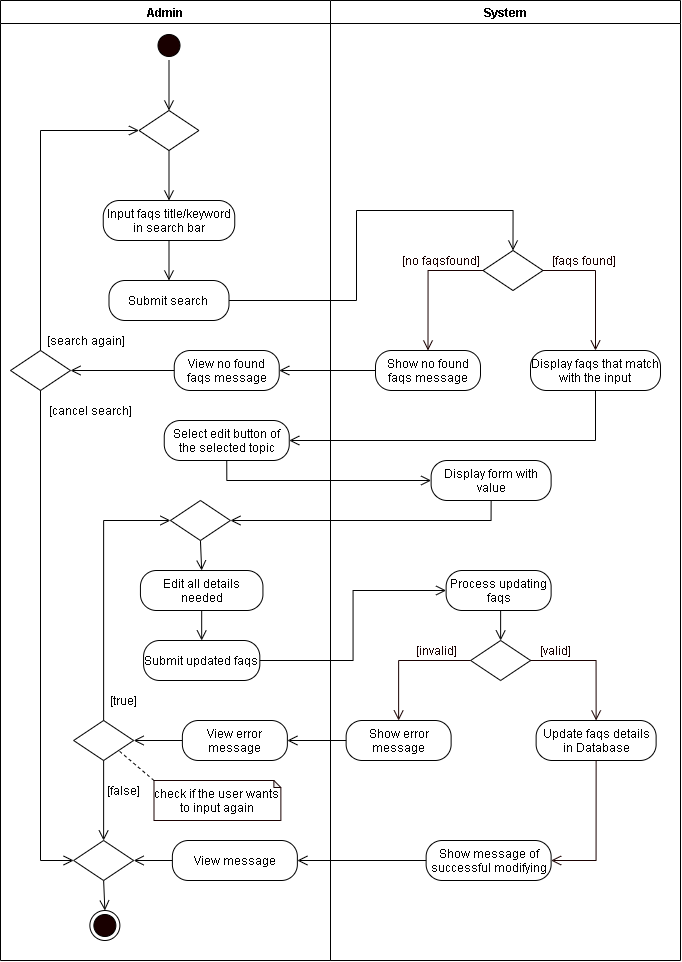

The diagram above was exported from draw.io. Its source (the exported page's mxGraphModel, read from the mxfile embedded in the PNG):
<mxGraphModel dx="1323" dy="894" grid="1" gridSize="10" guides="1" tooltips="1" connect="1" arrows="1" fold="1" page="1" pageScale="1" pageWidth="850" pageHeight="1100" math="0" shadow="0">
  <root>
    <mxCell id="DmkMfmtUapnl7KRibEu2-0" />
    <mxCell id="DmkMfmtUapnl7KRibEu2-1" parent="DmkMfmtUapnl7KRibEu2-0" />
    <mxCell id="MJ8ABLTpCIDtmUaOSk6i-0" value="Admin" style="swimlane;startSize=23;" parent="DmkMfmtUapnl7KRibEu2-1" vertex="1">
      <mxGeometry x="20" y="10" width="330" height="960" as="geometry" />
    </mxCell>
    <mxCell id="MJ8ABLTpCIDtmUaOSk6i-1" style="edgeStyle=orthogonalEdgeStyle;rounded=0;orthogonalLoop=1;jettySize=auto;html=1;exitX=0.5;exitY=1;exitDx=0;exitDy=0;entryX=0.5;entryY=0;entryDx=0;entryDy=0;endArrow=open;endFill=0;endSize=8;" parent="MJ8ABLTpCIDtmUaOSk6i-0" source="MJ8ABLTpCIDtmUaOSk6i-2" edge="1">
      <mxGeometry relative="1" as="geometry">
        <mxPoint x="168.49" y="110" as="targetPoint" />
      </mxGeometry>
    </mxCell>
    <mxCell id="MJ8ABLTpCIDtmUaOSk6i-2" value="" style="ellipse;html=1;shape=startState;fillColor=#190000;" parent="MJ8ABLTpCIDtmUaOSk6i-0" vertex="1">
      <mxGeometry x="153.49" y="30" width="30" height="30" as="geometry" />
    </mxCell>
    <mxCell id="-0TJawKi7HgTm_Z2RFDl-15" value="Input faqs title/keyword in search bar" style="rounded=1;whiteSpace=wrap;html=1;arcSize=40;" vertex="1" parent="MJ8ABLTpCIDtmUaOSk6i-0">
      <mxGeometry x="102.73000000000002" y="200" width="131.51" height="40" as="geometry" />
    </mxCell>
    <mxCell id="-0TJawKi7HgTm_Z2RFDl-2" value="[search again]" style="text;html=1;align=center;verticalAlign=middle;resizable=0;points=[];autosize=1;strokeColor=none;rotation=0;" vertex="1" parent="MJ8ABLTpCIDtmUaOSk6i-0">
      <mxGeometry x="39.93000000000001" y="330" width="90" height="20" as="geometry" />
    </mxCell>
    <mxCell id="-0TJawKi7HgTm_Z2RFDl-3" value="[cancel search]" style="text;html=1;align=center;verticalAlign=middle;resizable=0;points=[];autosize=1;strokeColor=none;rotation=0;" vertex="1" parent="MJ8ABLTpCIDtmUaOSk6i-0">
      <mxGeometry x="39.93000000000001" y="400" width="100" height="20" as="geometry" />
    </mxCell>
    <mxCell id="-0TJawKi7HgTm_Z2RFDl-5" value="" style="rhombus;whiteSpace=wrap;html=1;" vertex="1" parent="MJ8ABLTpCIDtmUaOSk6i-0">
      <mxGeometry x="10" y="350" width="60" height="40" as="geometry" />
    </mxCell>
    <mxCell id="MJ8ABLTpCIDtmUaOSk6i-5" value="Edit all details needed" style="rounded=1;whiteSpace=wrap;html=1;arcSize=40;" parent="MJ8ABLTpCIDtmUaOSk6i-0" vertex="1">
      <mxGeometry x="139.93" y="570" width="122.5" height="40" as="geometry" />
    </mxCell>
    <mxCell id="MJ8ABLTpCIDtmUaOSk6i-6" value="Submit updated faqs" style="rounded=1;whiteSpace=wrap;html=1;arcSize=40;" parent="MJ8ABLTpCIDtmUaOSk6i-0" vertex="1">
      <mxGeometry x="143.05" y="640" width="116.25" height="40" as="geometry" />
    </mxCell>
    <mxCell id="MJ8ABLTpCIDtmUaOSk6i-4" style="edgeStyle=orthogonalEdgeStyle;rounded=0;orthogonalLoop=1;jettySize=auto;html=1;exitX=0.5;exitY=1;exitDx=0;exitDy=0;entryX=0.5;entryY=0;entryDx=0;entryDy=0;endArrow=open;endFill=0;endSize=8;" parent="MJ8ABLTpCIDtmUaOSk6i-0" source="MJ8ABLTpCIDtmUaOSk6i-5" target="MJ8ABLTpCIDtmUaOSk6i-6" edge="1">
      <mxGeometry relative="1" as="geometry" />
    </mxCell>
    <mxCell id="MJ8ABLTpCIDtmUaOSk6i-7" style="edgeStyle=orthogonalEdgeStyle;rounded=0;orthogonalLoop=1;jettySize=auto;html=1;exitX=0.5;exitY=1;exitDx=0;exitDy=0;entryX=0.5;entryY=0;entryDx=0;entryDy=0;endArrow=open;endFill=0;endSize=8;" parent="MJ8ABLTpCIDtmUaOSk6i-0" source="MJ8ABLTpCIDtmUaOSk6i-8" target="MJ8ABLTpCIDtmUaOSk6i-5" edge="1">
      <mxGeometry relative="1" as="geometry" />
    </mxCell>
    <mxCell id="MJ8ABLTpCIDtmUaOSk6i-8" value="" style="rhombus;whiteSpace=wrap;html=1;" parent="MJ8ABLTpCIDtmUaOSk6i-0" vertex="1">
      <mxGeometry x="169.93" y="500" width="60" height="40" as="geometry" />
    </mxCell>
    <mxCell id="MJ8ABLTpCIDtmUaOSk6i-12" value="[true]" style="text;html=1;align=center;verticalAlign=middle;resizable=0;points=[];autosize=1;strokeColor=none;" parent="MJ8ABLTpCIDtmUaOSk6i-0" vertex="1">
      <mxGeometry x="103.05000000000001" y="690" width="40" height="20" as="geometry" />
    </mxCell>
    <mxCell id="MJ8ABLTpCIDtmUaOSk6i-14" value="check if the user wants to input again" style="shape=note;whiteSpace=wrap;html=1;backgroundOutline=1;darkOpacity=0.05;strokeColor=#190000;size=7;" parent="MJ8ABLTpCIDtmUaOSk6i-0" vertex="1">
      <mxGeometry x="153.49" y="780" width="126.88" height="40" as="geometry" />
    </mxCell>
    <mxCell id="MJ8ABLTpCIDtmUaOSk6i-15" value="[false]" style="text;html=1;align=center;verticalAlign=middle;resizable=0;points=[];autosize=1;strokeColor=none;" parent="MJ8ABLTpCIDtmUaOSk6i-0" vertex="1">
      <mxGeometry x="98.05000000000001" y="780" width="50" height="20" as="geometry" />
    </mxCell>
    <mxCell id="MJ8ABLTpCIDtmUaOSk6i-17" value="System" style="swimlane;" parent="DmkMfmtUapnl7KRibEu2-1" vertex="1">
      <mxGeometry x="350" y="10" width="350" height="960" as="geometry" />
    </mxCell>
    <mxCell id="MJ8ABLTpCIDtmUaOSk6i-11" value="" style="rhombus;whiteSpace=wrap;html=1;" parent="MJ8ABLTpCIDtmUaOSk6i-17" vertex="1">
      <mxGeometry x="-256.88" y="720" width="60" height="40" as="geometry" />
    </mxCell>
    <mxCell id="MJ8ABLTpCIDtmUaOSk6i-16" value="" style="ellipse;html=1;shape=endState;fillColor=#190000;" parent="MJ8ABLTpCIDtmUaOSk6i-17" vertex="1">
      <mxGeometry x="-240.62" y="910" width="30" height="30" as="geometry" />
    </mxCell>
    <mxCell id="2N8ZGD5t9d3SfkFTsMBB-2" style="edgeStyle=orthogonalEdgeStyle;rounded=0;orthogonalLoop=1;jettySize=auto;html=1;exitX=0;exitY=0.5;exitDx=0;exitDy=0;endArrow=open;endFill=0;endSize=8;" parent="MJ8ABLTpCIDtmUaOSk6i-17" source="2N8ZGD5t9d3SfkFTsMBB-0" target="MJ8ABLTpCIDtmUaOSk6i-11" edge="1">
      <mxGeometry relative="1" as="geometry" />
    </mxCell>
    <mxCell id="2N8ZGD5t9d3SfkFTsMBB-0" value="View error message" style="rounded=1;whiteSpace=wrap;html=1;arcSize=40;" parent="MJ8ABLTpCIDtmUaOSk6i-17" vertex="1">
      <mxGeometry x="-148.12" y="720" width="105" height="40" as="geometry" />
    </mxCell>
    <mxCell id="2N8ZGD5t9d3SfkFTsMBB-3" value="View message" style="rounded=1;whiteSpace=wrap;html=1;arcSize=40;" parent="MJ8ABLTpCIDtmUaOSk6i-17" vertex="1">
      <mxGeometry x="-158.12" y="840" width="125" height="40" as="geometry" />
    </mxCell>
    <mxCell id="2N8ZGD5t9d3SfkFTsMBB-7" style="edgeStyle=orthogonalEdgeStyle;rounded=0;orthogonalLoop=1;jettySize=auto;html=1;exitX=0.5;exitY=1;exitDx=0;exitDy=0;entryX=0.5;entryY=0;entryDx=0;entryDy=0;endArrow=open;endFill=0;endSize=8;" parent="MJ8ABLTpCIDtmUaOSk6i-17" source="2N8ZGD5t9d3SfkFTsMBB-5" target="MJ8ABLTpCIDtmUaOSk6i-16" edge="1">
      <mxGeometry relative="1" as="geometry" />
    </mxCell>
    <mxCell id="2N8ZGD5t9d3SfkFTsMBB-5" value="" style="rhombus;whiteSpace=wrap;html=1;" parent="MJ8ABLTpCIDtmUaOSk6i-17" vertex="1">
      <mxGeometry x="-256.88" y="840" width="60" height="40" as="geometry" />
    </mxCell>
    <mxCell id="MJ8ABLTpCIDtmUaOSk6i-10" style="edgeStyle=orthogonalEdgeStyle;rounded=0;orthogonalLoop=1;jettySize=auto;html=1;exitX=0.5;exitY=1;exitDx=0;exitDy=0;endArrow=open;endFill=0;endSize=8;startArrow=none;entryX=0.5;entryY=0;entryDx=0;entryDy=0;" parent="MJ8ABLTpCIDtmUaOSk6i-17" source="MJ8ABLTpCIDtmUaOSk6i-11" target="2N8ZGD5t9d3SfkFTsMBB-5" edge="1">
      <mxGeometry relative="1" as="geometry">
        <mxPoint x="-226.37" y="840" as="targetPoint" />
        <Array as="points" />
      </mxGeometry>
    </mxCell>
    <mxCell id="2N8ZGD5t9d3SfkFTsMBB-6" style="edgeStyle=orthogonalEdgeStyle;rounded=0;orthogonalLoop=1;jettySize=auto;html=1;exitX=0;exitY=0.5;exitDx=0;exitDy=0;entryX=1;entryY=0.5;entryDx=0;entryDy=0;endArrow=open;endFill=0;endSize=8;" parent="MJ8ABLTpCIDtmUaOSk6i-17" source="2N8ZGD5t9d3SfkFTsMBB-3" target="2N8ZGD5t9d3SfkFTsMBB-5" edge="1">
      <mxGeometry relative="1" as="geometry" />
    </mxCell>
    <mxCell id="MJ8ABLTpCIDtmUaOSk6i-18" value="Process updating faqs" style="rounded=1;whiteSpace=wrap;html=1;arcSize=40;" parent="MJ8ABLTpCIDtmUaOSk6i-17" vertex="1">
      <mxGeometry x="115.63000000000011" y="570" width="105" height="40" as="geometry" />
    </mxCell>
    <mxCell id="MJ8ABLTpCIDtmUaOSk6i-19" value="" style="rhombus;whiteSpace=wrap;html=1;" parent="MJ8ABLTpCIDtmUaOSk6i-17" vertex="1">
      <mxGeometry x="140.1300000000001" y="640" width="60" height="40" as="geometry" />
    </mxCell>
    <mxCell id="MJ8ABLTpCIDtmUaOSk6i-20" style="edgeStyle=orthogonalEdgeStyle;rounded=0;orthogonalLoop=1;jettySize=auto;html=1;exitX=0.5;exitY=1;exitDx=0;exitDy=0;entryX=0.5;entryY=0;entryDx=0;entryDy=0;endArrow=open;endFill=0;endSize=8;" parent="MJ8ABLTpCIDtmUaOSk6i-17" source="MJ8ABLTpCIDtmUaOSk6i-18" target="MJ8ABLTpCIDtmUaOSk6i-19" edge="1">
      <mxGeometry relative="1" as="geometry" />
    </mxCell>
    <mxCell id="MJ8ABLTpCIDtmUaOSk6i-21" value="&lt;font color=&quot;#190000&quot;&gt;[valid]&lt;/font&gt;" style="text;html=1;align=center;verticalAlign=middle;resizable=0;points=[];autosize=1;strokeColor=none;fontColor=#FFFFFF;" parent="MJ8ABLTpCIDtmUaOSk6i-17" vertex="1">
      <mxGeometry x="200.1300000000001" y="640" width="50" height="20" as="geometry" />
    </mxCell>
    <mxCell id="MJ8ABLTpCIDtmUaOSk6i-22" value="&lt;font color=&quot;#190000&quot;&gt;[invalid]&lt;/font&gt;" style="text;html=1;align=center;verticalAlign=middle;resizable=0;points=[];autosize=1;strokeColor=none;fontColor=#FFFFFF;" parent="MJ8ABLTpCIDtmUaOSk6i-17" vertex="1">
      <mxGeometry x="75.63000000000011" y="640" width="60" height="20" as="geometry" />
    </mxCell>
    <mxCell id="MJ8ABLTpCIDtmUaOSk6i-23" value="Show error message" style="rounded=1;whiteSpace=wrap;html=1;arcSize=40;" parent="MJ8ABLTpCIDtmUaOSk6i-17" vertex="1">
      <mxGeometry x="15.630000000000113" y="720" width="105" height="40" as="geometry" />
    </mxCell>
    <mxCell id="MJ8ABLTpCIDtmUaOSk6i-25" value="Update faqs details in Database" style="rounded=1;whiteSpace=wrap;html=1;arcSize=40;" parent="MJ8ABLTpCIDtmUaOSk6i-17" vertex="1">
      <mxGeometry x="205.6300000000001" y="720" width="120" height="40" as="geometry" />
    </mxCell>
    <mxCell id="MJ8ABLTpCIDtmUaOSk6i-26" style="edgeStyle=orthogonalEdgeStyle;rounded=0;orthogonalLoop=1;jettySize=auto;html=1;exitX=0;exitY=0.5;exitDx=0;exitDy=0;fontColor=#FFFFFF;endArrow=open;endFill=0;endSize=8;strokeColor=#190000;entryX=0.5;entryY=0;entryDx=0;entryDy=0;" parent="MJ8ABLTpCIDtmUaOSk6i-17" source="MJ8ABLTpCIDtmUaOSk6i-19" target="MJ8ABLTpCIDtmUaOSk6i-23" edge="1">
      <mxGeometry relative="1" as="geometry">
        <mxPoint x="65.63000000000011" y="700" as="targetPoint" />
      </mxGeometry>
    </mxCell>
    <mxCell id="MJ8ABLTpCIDtmUaOSk6i-27" style="edgeStyle=orthogonalEdgeStyle;rounded=0;orthogonalLoop=1;jettySize=auto;html=1;exitX=1;exitY=0.5;exitDx=0;exitDy=0;fontColor=#FFFFFF;endArrow=open;endFill=0;endSize=8;strokeColor=#190000;entryX=0.5;entryY=0;entryDx=0;entryDy=0;" parent="MJ8ABLTpCIDtmUaOSk6i-17" source="MJ8ABLTpCIDtmUaOSk6i-19" target="MJ8ABLTpCIDtmUaOSk6i-25" edge="1">
      <mxGeometry relative="1" as="geometry">
        <mxPoint x="265.6300000000001" y="700" as="targetPoint" />
      </mxGeometry>
    </mxCell>
    <mxCell id="MJ8ABLTpCIDtmUaOSk6i-29" value="Show message of successful modifying" style="rounded=1;whiteSpace=wrap;html=1;arcSize=40;" parent="MJ8ABLTpCIDtmUaOSk6i-17" vertex="1">
      <mxGeometry x="95.63000000000011" y="840" width="125" height="40" as="geometry" />
    </mxCell>
    <mxCell id="MJ8ABLTpCIDtmUaOSk6i-30" value="Display form with value" style="rounded=1;whiteSpace=wrap;html=1;arcSize=40;" parent="MJ8ABLTpCIDtmUaOSk6i-17" vertex="1">
      <mxGeometry x="100.63000000000011" y="460" width="120" height="40" as="geometry" />
    </mxCell>
    <mxCell id="2N8ZGD5t9d3SfkFTsMBB-1" style="edgeStyle=orthogonalEdgeStyle;rounded=0;orthogonalLoop=1;jettySize=auto;html=1;exitX=0;exitY=0.5;exitDx=0;exitDy=0;endArrow=open;endFill=0;endSize=8;" parent="MJ8ABLTpCIDtmUaOSk6i-17" source="MJ8ABLTpCIDtmUaOSk6i-23" target="2N8ZGD5t9d3SfkFTsMBB-0" edge="1">
      <mxGeometry relative="1" as="geometry" />
    </mxCell>
    <mxCell id="MJ8ABLTpCIDtmUaOSk6i-24" style="edgeStyle=orthogonalEdgeStyle;rounded=0;orthogonalLoop=1;jettySize=auto;html=1;exitX=0.5;exitY=1;exitDx=0;exitDy=0;entryX=1;entryY=0.5;entryDx=0;entryDy=0;fontColor=#FFFFFF;endArrow=open;endFill=0;endSize=8;strokeColor=#190000;" parent="MJ8ABLTpCIDtmUaOSk6i-17" source="MJ8ABLTpCIDtmUaOSk6i-25" target="MJ8ABLTpCIDtmUaOSk6i-29" edge="1">
      <mxGeometry relative="1" as="geometry" />
    </mxCell>
    <mxCell id="2N8ZGD5t9d3SfkFTsMBB-4" style="edgeStyle=orthogonalEdgeStyle;rounded=0;orthogonalLoop=1;jettySize=auto;html=1;exitX=0;exitY=0.5;exitDx=0;exitDy=0;entryX=1;entryY=0.5;entryDx=0;entryDy=0;endArrow=open;endFill=0;endSize=8;" parent="MJ8ABLTpCIDtmUaOSk6i-17" source="MJ8ABLTpCIDtmUaOSk6i-29" target="2N8ZGD5t9d3SfkFTsMBB-3" edge="1">
      <mxGeometry relative="1" as="geometry" />
    </mxCell>
    <mxCell id="-0TJawKi7HgTm_Z2RFDl-22" style="edgeStyle=orthogonalEdgeStyle;rounded=0;orthogonalLoop=1;jettySize=auto;html=1;exitX=0.5;exitY=1;exitDx=0;exitDy=0;entryX=0;entryY=0.5;entryDx=0;entryDy=0;endArrow=open;endFill=0;endSize=8;" edge="1" parent="DmkMfmtUapnl7KRibEu2-1" source="-0TJawKi7HgTm_Z2RFDl-0" target="MJ8ABLTpCIDtmUaOSk6i-30">
      <mxGeometry relative="1" as="geometry" />
    </mxCell>
    <mxCell id="-0TJawKi7HgTm_Z2RFDl-0" value="Select edit button of the selected topic" style="rounded=1;whiteSpace=wrap;html=1;arcSize=40;" vertex="1" parent="DmkMfmtUapnl7KRibEu2-1">
      <mxGeometry x="183.75" y="430" width="125" height="40" as="geometry" />
    </mxCell>
    <mxCell id="-0TJawKi7HgTm_Z2RFDl-1" value="Submit search" style="rounded=1;whiteSpace=wrap;html=1;arcSize=40;" vertex="1" parent="DmkMfmtUapnl7KRibEu2-1">
      <mxGeometry x="128.49" y="290" width="120" height="40" as="geometry" />
    </mxCell>
    <mxCell id="-0TJawKi7HgTm_Z2RFDl-4" value="View no found faqs message" style="rounded=1;whiteSpace=wrap;html=1;arcSize=40;" vertex="1" parent="DmkMfmtUapnl7KRibEu2-1">
      <mxGeometry x="193.75" y="360" width="105" height="40" as="geometry" />
    </mxCell>
    <mxCell id="-0TJawKi7HgTm_Z2RFDl-6" style="edgeStyle=orthogonalEdgeStyle;rounded=0;orthogonalLoop=1;jettySize=auto;html=1;exitX=0;exitY=0.5;exitDx=0;exitDy=0;entryX=1;entryY=0.5;entryDx=0;entryDy=0;endArrow=open;endFill=0;endSize=8;" edge="1" parent="DmkMfmtUapnl7KRibEu2-1" source="-0TJawKi7HgTm_Z2RFDl-4" target="-0TJawKi7HgTm_Z2RFDl-5">
      <mxGeometry relative="1" as="geometry" />
    </mxCell>
    <mxCell id="-0TJawKi7HgTm_Z2RFDl-7" value="Show no found faqs message" style="rounded=1;whiteSpace=wrap;html=1;arcSize=40;" vertex="1" parent="DmkMfmtUapnl7KRibEu2-1">
      <mxGeometry x="395" y="360" width="105" height="40" as="geometry" />
    </mxCell>
    <mxCell id="-0TJawKi7HgTm_Z2RFDl-8" value="" style="rhombus;whiteSpace=wrap;html=1;" vertex="1" parent="DmkMfmtUapnl7KRibEu2-1">
      <mxGeometry x="502.5" y="260" width="60" height="40" as="geometry" />
    </mxCell>
    <mxCell id="-0TJawKi7HgTm_Z2RFDl-9" value="&lt;font color=&quot;#190000&quot;&gt;[faqs found]&lt;/font&gt;" style="text;html=1;align=center;verticalAlign=middle;resizable=0;points=[];autosize=1;strokeColor=none;fontColor=#FFFFFF;" vertex="1" parent="DmkMfmtUapnl7KRibEu2-1">
      <mxGeometry x="562.5" y="260" width="80" height="20" as="geometry" />
    </mxCell>
    <mxCell id="-0TJawKi7HgTm_Z2RFDl-10" value="&lt;font color=&quot;#190000&quot;&gt;[no faqsfound]&lt;/font&gt;" style="text;html=1;align=center;verticalAlign=middle;resizable=0;points=[];autosize=1;strokeColor=none;fontColor=#FFFFFF;" vertex="1" parent="DmkMfmtUapnl7KRibEu2-1">
      <mxGeometry x="415" y="260" width="90" height="20" as="geometry" />
    </mxCell>
    <mxCell id="-0TJawKi7HgTm_Z2RFDl-11" style="edgeStyle=orthogonalEdgeStyle;rounded=0;orthogonalLoop=1;jettySize=auto;html=1;exitX=0;exitY=0.5;exitDx=0;exitDy=0;fontColor=#FFFFFF;endArrow=open;endFill=0;endSize=8;strokeColor=#190000;entryX=0.5;entryY=0;entryDx=0;entryDy=0;" edge="1" parent="DmkMfmtUapnl7KRibEu2-1" source="-0TJawKi7HgTm_Z2RFDl-8" target="-0TJawKi7HgTm_Z2RFDl-7">
      <mxGeometry relative="1" as="geometry">
        <mxPoint x="-1007.76" y="-170" as="targetPoint" />
      </mxGeometry>
    </mxCell>
    <mxCell id="-0TJawKi7HgTm_Z2RFDl-12" value="Display faqs that match with the input" style="rounded=1;whiteSpace=wrap;html=1;arcSize=40;" vertex="1" parent="DmkMfmtUapnl7KRibEu2-1">
      <mxGeometry x="550" y="360" width="130" height="40" as="geometry" />
    </mxCell>
    <mxCell id="-0TJawKi7HgTm_Z2RFDl-13" style="edgeStyle=orthogonalEdgeStyle;rounded=0;orthogonalLoop=1;jettySize=auto;html=1;exitX=1;exitY=0.5;exitDx=0;exitDy=0;fontColor=#FFFFFF;endArrow=open;endFill=0;endSize=8;strokeColor=#190000;entryX=0.5;entryY=0;entryDx=0;entryDy=0;" edge="1" parent="DmkMfmtUapnl7KRibEu2-1" source="-0TJawKi7HgTm_Z2RFDl-8" target="-0TJawKi7HgTm_Z2RFDl-12">
      <mxGeometry relative="1" as="geometry">
        <mxPoint x="-847.76" y="-170" as="targetPoint" />
      </mxGeometry>
    </mxCell>
    <mxCell id="-0TJawKi7HgTm_Z2RFDl-14" style="edgeStyle=orthogonalEdgeStyle;rounded=0;orthogonalLoop=1;jettySize=auto;html=1;exitX=0.5;exitY=1;exitDx=0;exitDy=0;endArrow=open;endFill=0;endSize=8;" edge="1" parent="DmkMfmtUapnl7KRibEu2-1" source="-0TJawKi7HgTm_Z2RFDl-15" target="-0TJawKi7HgTm_Z2RFDl-1">
      <mxGeometry relative="1" as="geometry" />
    </mxCell>
    <mxCell id="-0TJawKi7HgTm_Z2RFDl-16" style="edgeStyle=orthogonalEdgeStyle;rounded=0;orthogonalLoop=1;jettySize=auto;html=1;exitX=0.5;exitY=1;exitDx=0;exitDy=0;entryX=0.5;entryY=0;entryDx=0;entryDy=0;endArrow=open;endFill=0;endSize=8;" edge="1" parent="DmkMfmtUapnl7KRibEu2-1" source="-0TJawKi7HgTm_Z2RFDl-17" target="-0TJawKi7HgTm_Z2RFDl-15">
      <mxGeometry relative="1" as="geometry">
        <mxPoint x="-221.51" y="-195" as="targetPoint" />
      </mxGeometry>
    </mxCell>
    <mxCell id="-0TJawKi7HgTm_Z2RFDl-17" value="" style="rhombus;whiteSpace=wrap;html=1;" vertex="1" parent="DmkMfmtUapnl7KRibEu2-1">
      <mxGeometry x="158.49" y="120" width="60" height="40" as="geometry" />
    </mxCell>
    <mxCell id="-0TJawKi7HgTm_Z2RFDl-18" style="edgeStyle=orthogonalEdgeStyle;rounded=0;orthogonalLoop=1;jettySize=auto;html=1;exitX=0.5;exitY=0;exitDx=0;exitDy=0;entryX=0;entryY=0.5;entryDx=0;entryDy=0;endArrow=open;endFill=0;endSize=8;" edge="1" parent="DmkMfmtUapnl7KRibEu2-1" source="-0TJawKi7HgTm_Z2RFDl-5" target="-0TJawKi7HgTm_Z2RFDl-17">
      <mxGeometry relative="1" as="geometry" />
    </mxCell>
    <mxCell id="-0TJawKi7HgTm_Z2RFDl-19" style="edgeStyle=orthogonalEdgeStyle;rounded=0;orthogonalLoop=1;jettySize=auto;html=1;entryX=1;entryY=0.5;entryDx=0;entryDy=0;endArrow=open;endFill=0;endSize=8;exitX=0.5;exitY=1;exitDx=0;exitDy=0;" edge="1" parent="DmkMfmtUapnl7KRibEu2-1" source="-0TJawKi7HgTm_Z2RFDl-12" target="-0TJawKi7HgTm_Z2RFDl-0">
      <mxGeometry relative="1" as="geometry">
        <mxPoint x="610" y="410" as="sourcePoint" />
      </mxGeometry>
    </mxCell>
    <mxCell id="-0TJawKi7HgTm_Z2RFDl-20" style="edgeStyle=orthogonalEdgeStyle;rounded=0;orthogonalLoop=1;jettySize=auto;html=1;exitX=1;exitY=0.5;exitDx=0;exitDy=0;endArrow=open;endFill=0;endSize=8;entryX=0.5;entryY=0;entryDx=0;entryDy=0;" edge="1" parent="DmkMfmtUapnl7KRibEu2-1" source="-0TJawKi7HgTm_Z2RFDl-1" target="-0TJawKi7HgTm_Z2RFDl-8">
      <mxGeometry relative="1" as="geometry">
        <mxPoint x="363.75" y="270" as="targetPoint" />
        <Array as="points">
          <mxPoint x="376" y="310" />
          <mxPoint x="376" y="220" />
          <mxPoint x="533" y="220" />
        </Array>
      </mxGeometry>
    </mxCell>
    <mxCell id="-0TJawKi7HgTm_Z2RFDl-21" style="edgeStyle=orthogonalEdgeStyle;rounded=0;orthogonalLoop=1;jettySize=auto;html=1;exitX=0;exitY=0.5;exitDx=0;exitDy=0;entryX=1;entryY=0.5;entryDx=0;entryDy=0;endArrow=open;endFill=0;endSize=8;" edge="1" parent="DmkMfmtUapnl7KRibEu2-1" source="-0TJawKi7HgTm_Z2RFDl-7" target="-0TJawKi7HgTm_Z2RFDl-4">
      <mxGeometry relative="1" as="geometry" />
    </mxCell>
    <mxCell id="-0TJawKi7HgTm_Z2RFDl-23" style="edgeStyle=orthogonalEdgeStyle;rounded=0;orthogonalLoop=1;jettySize=auto;html=1;exitX=0.5;exitY=1;exitDx=0;exitDy=0;entryX=0;entryY=0.5;entryDx=0;entryDy=0;endArrow=open;endFill=0;endSize=8;" edge="1" parent="DmkMfmtUapnl7KRibEu2-1" source="-0TJawKi7HgTm_Z2RFDl-5" target="2N8ZGD5t9d3SfkFTsMBB-5">
      <mxGeometry relative="1" as="geometry" />
    </mxCell>
    <mxCell id="MJ8ABLTpCIDtmUaOSk6i-34" style="edgeStyle=orthogonalEdgeStyle;rounded=0;orthogonalLoop=1;jettySize=auto;html=1;exitX=1;exitY=0.5;exitDx=0;exitDy=0;entryX=0;entryY=0.5;entryDx=0;entryDy=0;endArrow=open;endFill=0;endSize=8;" parent="DmkMfmtUapnl7KRibEu2-1" source="MJ8ABLTpCIDtmUaOSk6i-6" target="MJ8ABLTpCIDtmUaOSk6i-18" edge="1">
      <mxGeometry relative="1" as="geometry" />
    </mxCell>
    <mxCell id="MJ8ABLTpCIDtmUaOSk6i-9" style="edgeStyle=orthogonalEdgeStyle;rounded=0;orthogonalLoop=1;jettySize=auto;html=1;exitX=0.5;exitY=0;exitDx=0;exitDy=0;entryX=0;entryY=0.5;entryDx=0;entryDy=0;endArrow=open;endFill=0;endSize=8;" parent="DmkMfmtUapnl7KRibEu2-1" source="MJ8ABLTpCIDtmUaOSk6i-11" target="MJ8ABLTpCIDtmUaOSk6i-8" edge="1">
      <mxGeometry relative="1" as="geometry" />
    </mxCell>
    <mxCell id="MJ8ABLTpCIDtmUaOSk6i-33" style="edgeStyle=orthogonalEdgeStyle;rounded=0;orthogonalLoop=1;jettySize=auto;html=1;exitX=0.5;exitY=1;exitDx=0;exitDy=0;endArrow=open;endFill=0;endSize=8;entryX=1;entryY=0.5;entryDx=0;entryDy=0;" parent="DmkMfmtUapnl7KRibEu2-1" source="MJ8ABLTpCIDtmUaOSk6i-30" target="MJ8ABLTpCIDtmUaOSk6i-8" edge="1">
      <mxGeometry relative="1" as="geometry">
        <mxPoint x="435.6300000000001" y="640" as="targetPoint" />
      </mxGeometry>
    </mxCell>
    <mxCell id="MJ8ABLTpCIDtmUaOSk6i-13" style="rounded=0;orthogonalLoop=1;jettySize=auto;html=1;exitX=0;exitY=0;exitDx=0;exitDy=0;exitPerimeter=0;entryX=1;entryY=1;entryDx=0;entryDy=0;endArrow=none;endFill=0;endSize=8;dashed=1;" parent="DmkMfmtUapnl7KRibEu2-1" source="MJ8ABLTpCIDtmUaOSk6i-14" target="MJ8ABLTpCIDtmUaOSk6i-11" edge="1">
      <mxGeometry relative="1" as="geometry" />
    </mxCell>
  </root>
</mxGraphModel>